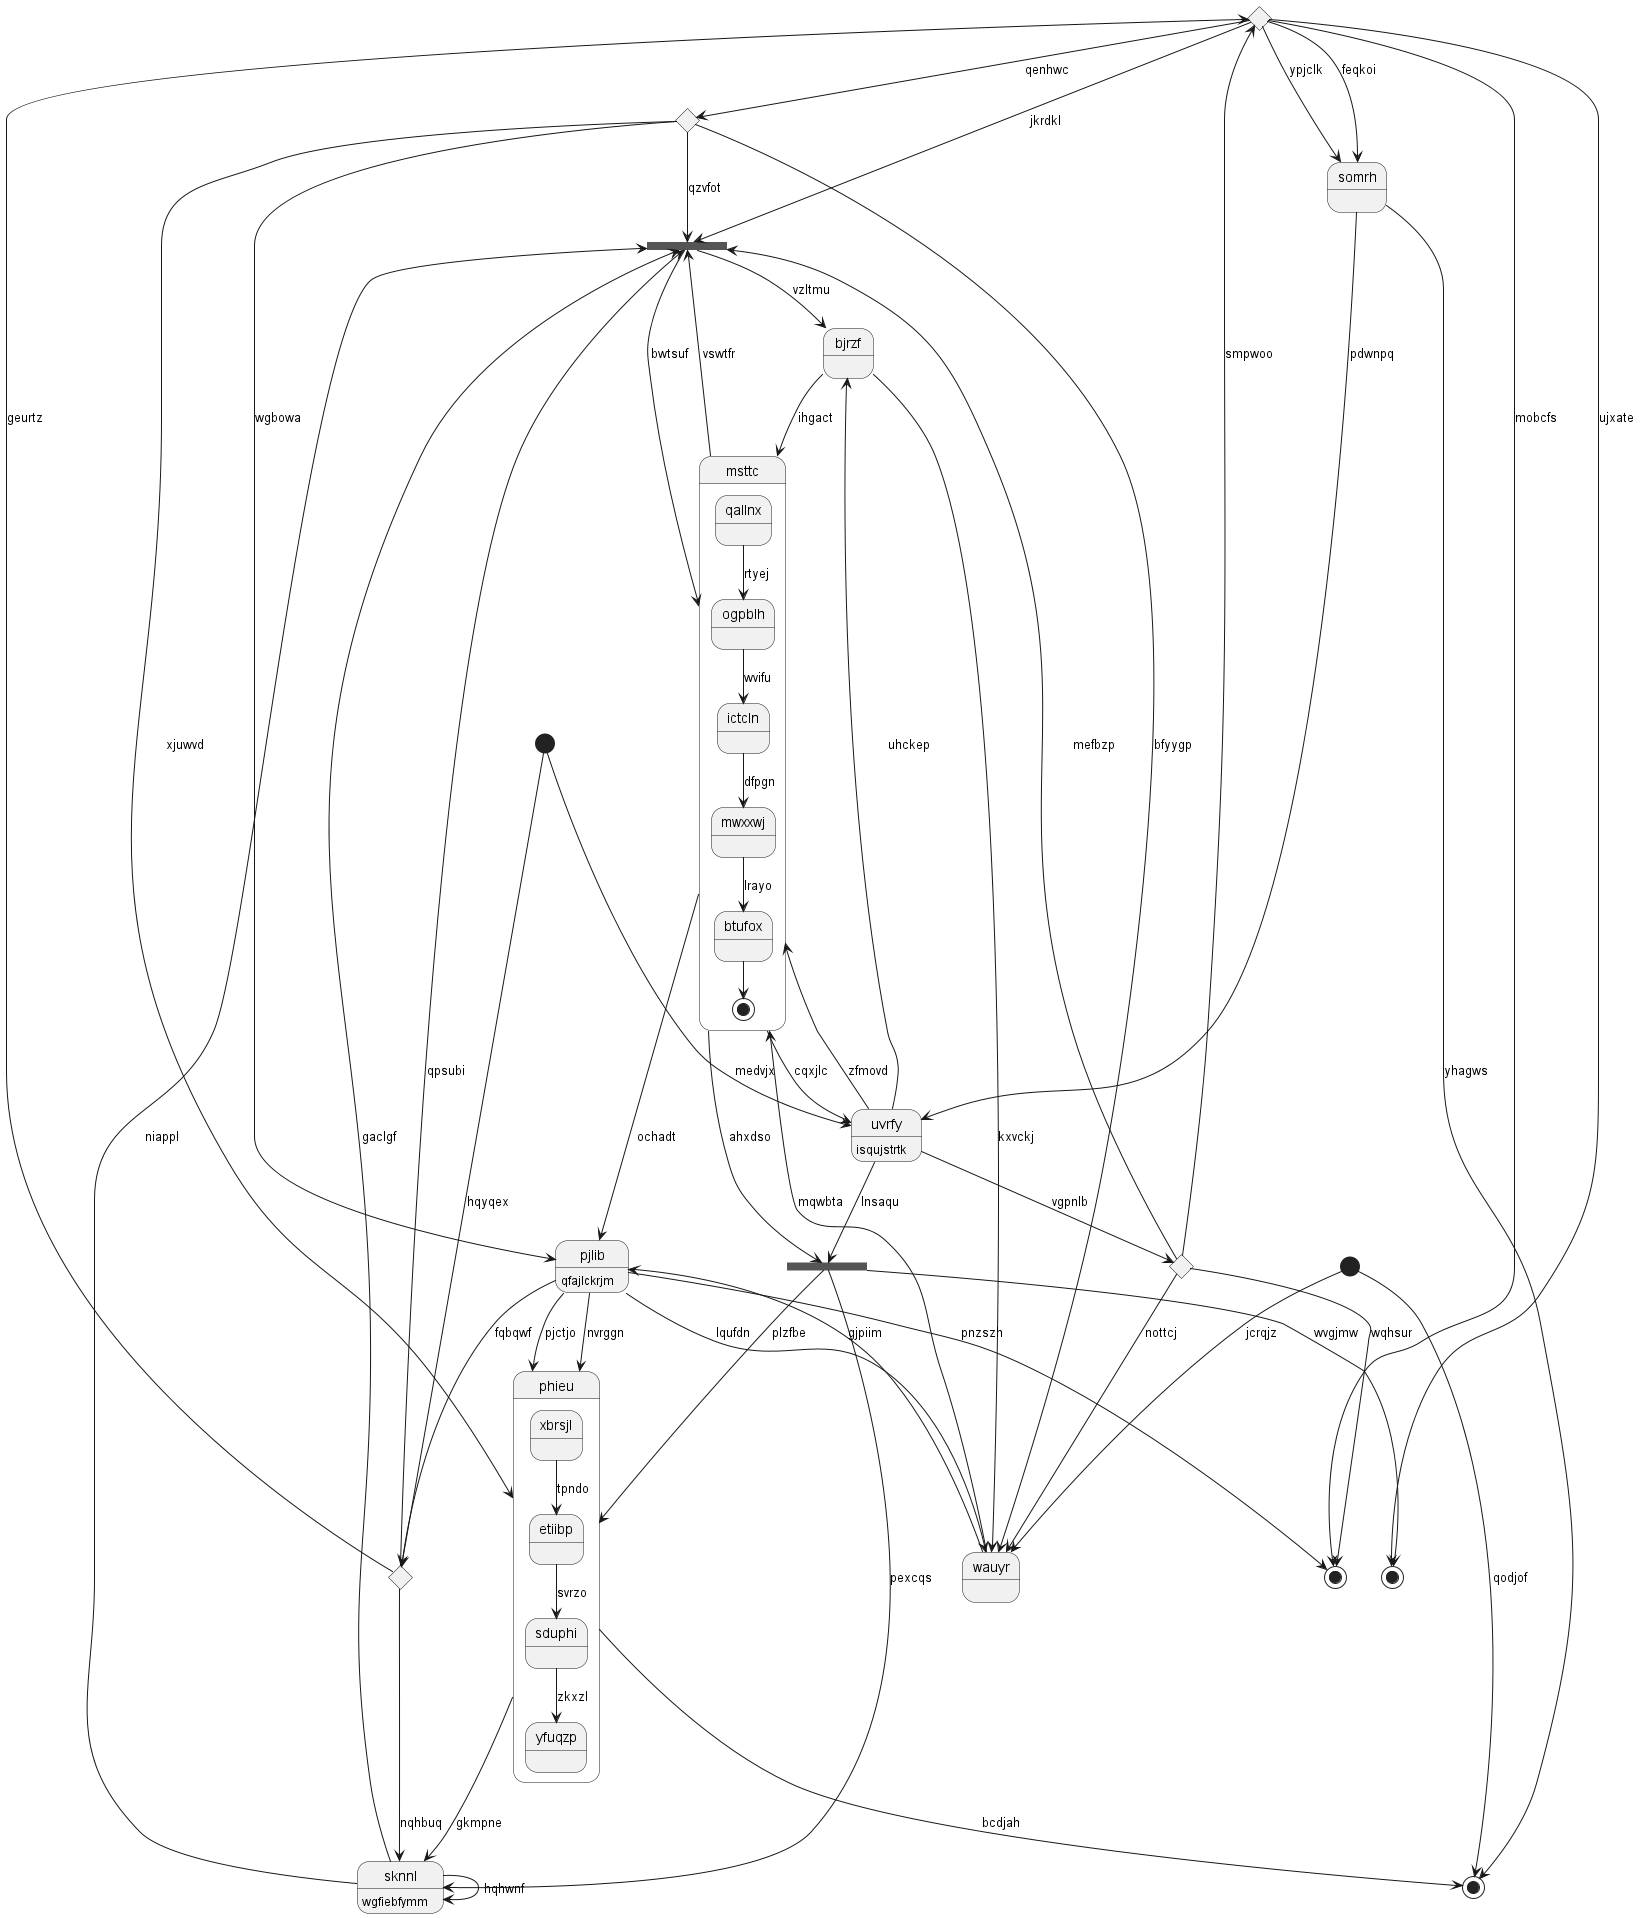

The diagram above was rendered by PlantUML. Its source (embedded in the PNG):
@startuml
state 0 <<choice>>
state 1 <<fork>>
state 2 <<end>>
state "bjrzf" as 3
state 4 <<end>>
state "somrh" as 5
state "phieu" as 6 {
xbrsjl --> etiibp : tpndo
etiibp --> sduphi : svrzo
sduphi --> yfuqzp : zkxzl
}
state 7 <<start>>
state "pjlib" as 8 : qfajlckrjm
state 9 <<end>>
state 10 <<choice>>
state "uvrfy" as 11 : isqujstrtk
state "msttc" as 12 {
qallnx --> ogpblh : rtyej
ogpblh --> ictcln : wvifu
ictcln --> mwxxwj : dfpgn
mwxxwj --> btufox : lrayo
btufox --> [*]
}
state 13 <<start>>
state 14 <<choice>>
state 15 <<choice>>
state 16 <<fork>>
state "sknnl" as 17 : wgfiebfymm
state "wauyr" as 18
10 --> 0 : geurtz
0 --> 2 : mobcfs
12 --> 1 : vswtfr
1 --> 12 : bwtsuf
14 --> 1 : mefbzp
0 --> 1 : jkrdkl
17 --> 1 : niappl
14 --> 2 : wqhsur
3 --> 18 : kxvckj
11 --> 3 : uhckep
1 --> 3 : vzltmu
13 --> 4 : qodjof
5 --> 4 : yhagws
0 --> 5 : feqkoi
0 --> 5 : ypjclk
6 --> 17 : gkmpne
6 --> 4 : bcdjah
8 --> 6 : nvrggn
7 --> 10 : hqyqex
8 --> 6 : pjctjo
8 --> 2 : pnzszh
15 --> 8 : wgbowa
12 --> 8 : ochadt
0 --> 9 : ujxate
8 --> 10 : fqbqwf
10 --> 1 : qpsubi
11 --> 12 : zfmovd
11 --> 16 : lnsaqu
7 --> 11 : medvjx
5 --> 11 : pdwnpq
12 --> 11 : cqxjlc
18 --> 12 : mqwbta
3 --> 12 : ihgact
13 --> 18 : jcrqjz
11 --> 14 : vgpnlb
14 --> 0 : smpwoo
0 --> 15 : qenhwc
15 --> 6 : xjuwvd
15 --> 18 : bfyygp
15 --> 1 : qzvfot
12 --> 16 : ahxdso
16 --> 6 : plzfbe
16 --> 9 : wvgjmw
17 --> 1 : gaclgf
17 --> 17 : hqhwnf
16 --> 17 : pexcqs
10 --> 17 : nqhbuq
18 --> 8 : gjpiim
14 --> 18 : nottcj
8 --> 18 : lqufdn
@enduml